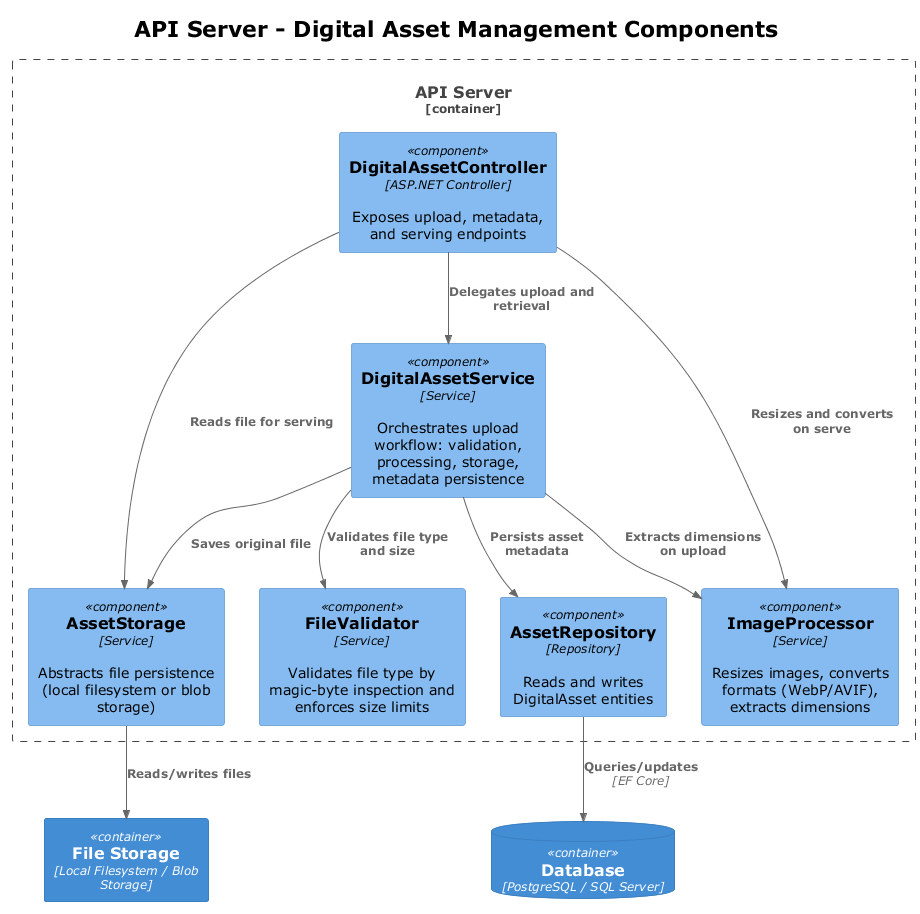

The diagram above was rendered by PlantUML. Its source (embedded in the PNG):
@startuml c4_component
!theme plain
!include <C4/C4_Component>

title API Server - Digital Asset Management Components

Container_Boundary(api, "API Server") {
    Component(ctrl, "DigitalAssetController", "ASP.NET Controller", "Exposes upload, metadata, and serving endpoints")
    Component(svc, "DigitalAssetService", "Service", "Orchestrates upload workflow: validation, processing, storage, metadata persistence")
    Component(validator, "FileValidator", "Service", "Validates file type by magic-byte inspection and enforces size limits")
    Component(processor, "ImageProcessor", "Service", "Resizes images, converts formats (WebP/AVIF), extracts dimensions")
    Component(storage, "AssetStorage", "Service", "Abstracts file persistence (local filesystem or blob storage)")
    Component(repo, "AssetRepository", "Repository", "Reads and writes DigitalAsset entities")
}

ContainerDb(db, "Database", "PostgreSQL / SQL Server")
Container(filestore, "File Storage", "Local Filesystem / Blob Storage")

Rel(ctrl, svc, "Delegates upload and retrieval")
Rel(svc, validator, "Validates file type and size")
Rel(svc, processor, "Extracts dimensions on upload")
Rel(svc, storage, "Saves original file")
Rel(svc, repo, "Persists asset metadata")
Rel(ctrl, storage, "Reads file for serving")
Rel(ctrl, processor, "Resizes and converts on serve")
Rel(repo, db, "Queries/updates", "EF Core")
Rel(storage, filestore, "Reads/writes files")

@enduml